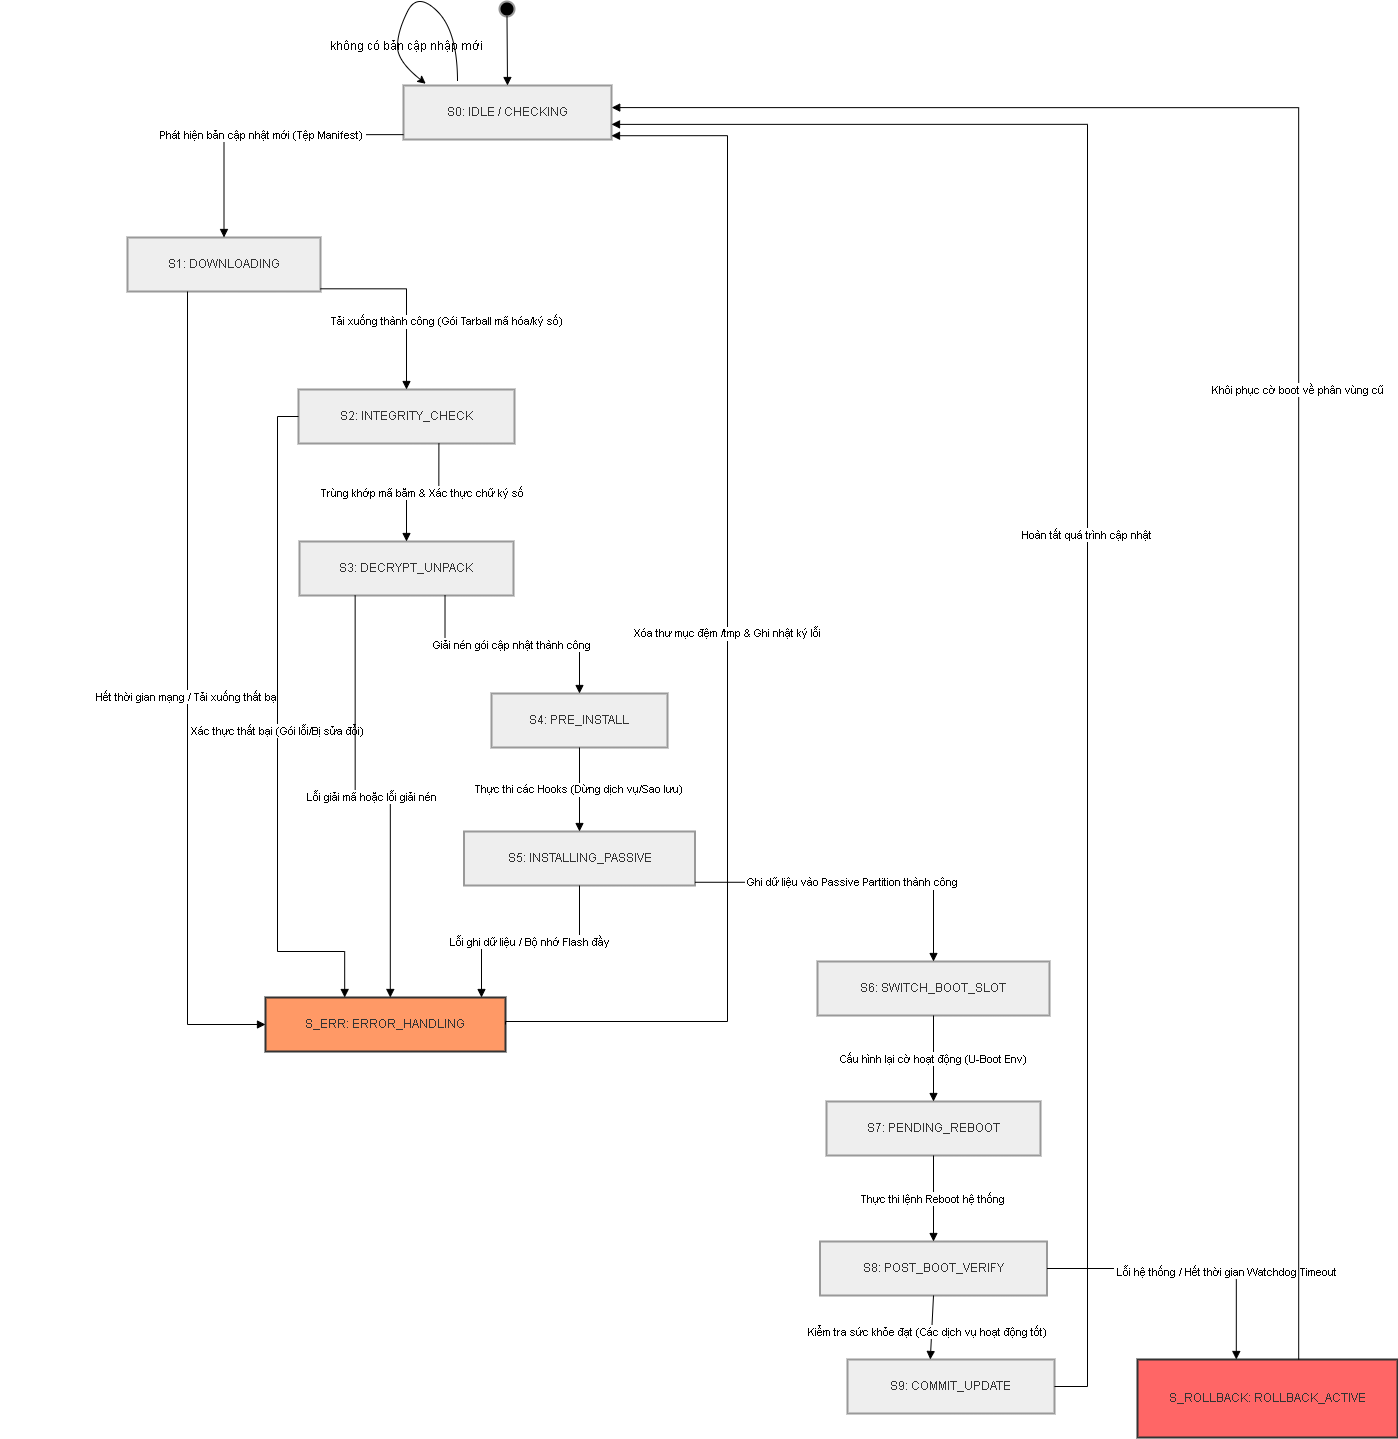

The diagram above was exported from draw.io. Its source (the exported page's mxGraphModel, read from the mxfile embedded in the PNG):
<mxGraphModel dx="2400" dy="1185" grid="1" gridSize="10" guides="1" tooltips="1" connect="1" arrows="1" fold="1" page="1" pageScale="1" pageWidth="850" pageHeight="1100" math="0" shadow="0">
  <root>
    <mxCell id="0" />
    <mxCell id="1" parent="0" />
    <mxCell id="z9K0eNWYLxPzLx6WCliT-1" parent="1" style="ellipse;aspect=fixed;strokeWidth=2;whiteSpace=wrap;fillColor=#000;strokeColor=light-dark(#999999,#cccccc);fontColor=light-dark(#333333,#cccccc);" value="" vertex="1">
      <mxGeometry height="15" width="15" x="562" y="40" as="geometry" />
    </mxCell>
    <mxCell id="z9K0eNWYLxPzLx6WCliT-2" parent="1" style="whiteSpace=wrap;strokeWidth=2;fillColor=light-dark(#eeeeee,#1f2020);strokeColor=light-dark(#999999,#cccccc);fontColor=light-dark(#333333,#cccccc);" value="S0: IDLE / CHECKING" vertex="1">
      <mxGeometry height="54" width="208" x="466" y="124" as="geometry" />
    </mxCell>
    <mxCell id="z9K0eNWYLxPzLx6WCliT-3" parent="1" style="whiteSpace=wrap;strokeWidth=2;fillColor=light-dark(#eeeeee,#1f2020);strokeColor=light-dark(#999999,#cccccc);fontColor=light-dark(#333333,#cccccc);" value="S1: DOWNLOADING" vertex="1">
      <mxGeometry height="54" width="193" x="190" y="276" as="geometry" />
    </mxCell>
    <mxCell id="z9K0eNWYLxPzLx6WCliT-4" parent="1" style="whiteSpace=wrap;strokeWidth=2;fillColor=light-dark(#eeeeee,#1f2020);strokeColor=light-dark(#999999,#cccccc);fontColor=light-dark(#333333,#cccccc);" value="S2: INTEGRITY_CHECK" vertex="1">
      <mxGeometry height="54" width="216" x="361" y="428" as="geometry" />
    </mxCell>
    <mxCell id="z9K0eNWYLxPzLx6WCliT-5" parent="1" style="whiteSpace=wrap;strokeWidth=2;fillColor=#f96;strokeColor=#333;fontColor=light-dark(#333333,#cccccc);" value="S_ERR: ERROR_HANDLING" vertex="1">
      <mxGeometry height="54" width="240" x="328" y="1036" as="geometry" />
    </mxCell>
    <mxCell id="z9K0eNWYLxPzLx6WCliT-6" parent="1" style="whiteSpace=wrap;strokeWidth=2;fillColor=light-dark(#eeeeee,#1f2020);strokeColor=light-dark(#999999,#cccccc);fontColor=light-dark(#333333,#cccccc);" value="S3: DECRYPT_UNPACK" vertex="1">
      <mxGeometry height="54" width="214" x="362" y="580" as="geometry" />
    </mxCell>
    <mxCell id="z9K0eNWYLxPzLx6WCliT-7" parent="1" style="whiteSpace=wrap;strokeWidth=2;fillColor=light-dark(#eeeeee,#1f2020);strokeColor=light-dark(#999999,#cccccc);fontColor=light-dark(#333333,#cccccc);" value="S4: PRE_INSTALL" vertex="1">
      <mxGeometry height="54" width="176" x="554" y="732" as="geometry" />
    </mxCell>
    <mxCell id="z9K0eNWYLxPzLx6WCliT-8" parent="1" style="whiteSpace=wrap;strokeWidth=2;fillColor=light-dark(#eeeeee,#1f2020);strokeColor=light-dark(#999999,#cccccc);fontColor=light-dark(#333333,#cccccc);" value="S5: INSTALLING_PASSIVE" vertex="1">
      <mxGeometry height="54" width="231" x="526.5" y="870" as="geometry" />
    </mxCell>
    <mxCell id="z9K0eNWYLxPzLx6WCliT-9" parent="1" style="whiteSpace=wrap;strokeWidth=2;fillColor=light-dark(#eeeeee,#1f2020);strokeColor=light-dark(#999999,#cccccc);fontColor=light-dark(#333333,#cccccc);" value="S6: SWITCH_BOOT_SLOT" vertex="1">
      <mxGeometry height="54" width="232" x="880" y="1000" as="geometry" />
    </mxCell>
    <mxCell id="z9K0eNWYLxPzLx6WCliT-10" parent="1" style="whiteSpace=wrap;strokeWidth=2;fillColor=light-dark(#eeeeee,#1f2020);strokeColor=light-dark(#999999,#cccccc);fontColor=light-dark(#333333,#cccccc);" value="S7: PENDING_REBOOT" vertex="1">
      <mxGeometry height="54" width="214" x="889" y="1140" as="geometry" />
    </mxCell>
    <mxCell id="z9K0eNWYLxPzLx6WCliT-11" parent="1" style="whiteSpace=wrap;strokeWidth=2;fillColor=light-dark(#eeeeee,#1f2020);strokeColor=light-dark(#999999,#cccccc);fontColor=light-dark(#333333,#cccccc);" value="S8: POST_BOOT_VERIFY" vertex="1">
      <mxGeometry height="54" width="227" x="882.5" y="1280" as="geometry" />
    </mxCell>
    <mxCell id="z9K0eNWYLxPzLx6WCliT-12" parent="1" style="whiteSpace=wrap;strokeWidth=2;fillColor=light-dark(#eeeeee,#1f2020);strokeColor=light-dark(#999999,#cccccc);fontColor=light-dark(#333333,#cccccc);" value="S9: COMMIT_UPDATE" vertex="1">
      <mxGeometry height="54" width="207" x="910" y="1398" as="geometry" />
    </mxCell>
    <mxCell id="z9K0eNWYLxPzLx6WCliT-13" parent="1" style="whiteSpace=wrap;strokeWidth=2;fillColor=#f66;strokeColor=#333;fontColor=light-dark(#333333,#cccccc);" value="S_ROLLBACK: ROLLBACK_ACTIVE" vertex="1">
      <mxGeometry height="78" width="260" x="1200" y="1398" as="geometry" />
    </mxCell>
    <mxCell id="z9K0eNWYLxPzLx6WCliT-15" parent="1" style="whiteSpace=wrap;strokeWidth=2;fillColor=light-dark(#eeeeee,#1f2020);strokeColor=light-dark(#999999,#cccccc);fontColor=light-dark(#333333,#cccccc);" value="" vertex="1">
      <mxGeometry x="64" y="303" as="geometry" />
    </mxCell>
    <mxCell id="z9K0eNWYLxPzLx6WCliT-16" parent="1" style="whiteSpace=wrap;strokeWidth=2;fillColor=light-dark(#eeeeee,#1f2020);strokeColor=light-dark(#999999,#cccccc);fontColor=light-dark(#333333,#cccccc);" value="" vertex="1">
      <mxGeometry x="271" y="455" as="geometry" />
    </mxCell>
    <mxCell id="z9K0eNWYLxPzLx6WCliT-17" edge="1" parent="1" source="z9K0eNWYLxPzLx6WCliT-1" style="curved=1;startArrow=none;endArrow=block;exitX=0.5;exitY=0.97;entryX=0.5;entryY=0;rounded=0;" target="z9K0eNWYLxPzLx6WCliT-2" value="">
      <mxGeometry relative="1" as="geometry">
        <Array as="points" />
      </mxGeometry>
    </mxCell>
    <mxCell id="z9K0eNWYLxPzLx6WCliT-18" edge="1" parent="1" source="z9K0eNWYLxPzLx6WCliT-2" style="startArrow=none;endArrow=block;exitX=0;exitY=0.91;entryX=0.5;entryY=0;rounded=0;edgeStyle=orthogonalEdgeStyle;" target="z9K0eNWYLxPzLx6WCliT-3" value="Phát hiện bản cập nhật mới (Tệp Manifest)">
      <mxGeometry relative="1" as="geometry" />
    </mxCell>
    <mxCell id="z9K0eNWYLxPzLx6WCliT-22" edge="1" parent="1" source="z9K0eNWYLxPzLx6WCliT-3" style="startArrow=none;endArrow=block;exitX=1;exitY=0.95;entryX=0.5;entryY=0;rounded=0;edgeStyle=orthogonalEdgeStyle;" target="z9K0eNWYLxPzLx6WCliT-4" value="Tải xuống thành công (Gói Tarball mã hóa/ký số)">
      <mxGeometry relative="1" x="0.2715" y="41" as="geometry">
        <mxPoint as="offset" />
      </mxGeometry>
    </mxCell>
    <mxCell id="z9K0eNWYLxPzLx6WCliT-23" edge="1" parent="1" style="startArrow=none;endArrow=block;entryX=0;entryY=0.5;rounded=0;edgeStyle=orthogonalEdgeStyle;entryDx=0;entryDy=0;" target="z9K0eNWYLxPzLx6WCliT-5" value="Hết thời gian mạng / Tải xuống thất bại">
      <mxGeometry relative="1" as="geometry">
        <Array as="points">
          <mxPoint x="250" y="330" />
          <mxPoint x="250" y="1063" />
        </Array>
        <mxPoint x="250" y="330" as="sourcePoint" />
      </mxGeometry>
    </mxCell>
    <mxCell id="z9K0eNWYLxPzLx6WCliT-24" edge="1" parent="1" source="z9K0eNWYLxPzLx6WCliT-4" style="startArrow=none;endArrow=block;exitX=0.65;exitY=1;entryX=0.5;entryY=0;rounded=0;edgeStyle=orthogonalEdgeStyle;" target="z9K0eNWYLxPzLx6WCliT-6" value="Trùng khớp mã băm &amp; Xác thực chữ ký số">
      <mxGeometry relative="1" as="geometry" />
    </mxCell>
    <mxCell id="z9K0eNWYLxPzLx6WCliT-25" edge="1" parent="1" source="z9K0eNWYLxPzLx6WCliT-4" style="startArrow=none;endArrow=block;exitX=0;exitY=0.5;entryX=0.33;entryY=0;rounded=0;edgeStyle=orthogonalEdgeStyle;exitDx=0;exitDy=0;" target="z9K0eNWYLxPzLx6WCliT-5" value="Xác thực thất bại (Gói lỗi/Bị sửa đổi)">
      <mxGeometry relative="1" as="geometry">
        <Array as="points">
          <mxPoint x="340" y="455" />
          <mxPoint x="340" y="990" />
          <mxPoint x="407" y="990" />
        </Array>
      </mxGeometry>
    </mxCell>
    <mxCell id="z9K0eNWYLxPzLx6WCliT-26" edge="1" parent="1" source="z9K0eNWYLxPzLx6WCliT-6" style="startArrow=none;endArrow=block;exitX=0.68;exitY=1;entryX=0.5;entryY=0;rounded=0;edgeStyle=orthogonalEdgeStyle;" target="z9K0eNWYLxPzLx6WCliT-7" value="Giải nén gói cập nhật thành công">
      <mxGeometry relative="1" as="geometry" />
    </mxCell>
    <mxCell id="z9K0eNWYLxPzLx6WCliT-27" edge="1" parent="1" source="z9K0eNWYLxPzLx6WCliT-6" style="startArrow=none;endArrow=block;exitX=0.26;exitY=1;entryX=0.52;entryY=0;rounded=0;edgeStyle=orthogonalEdgeStyle;" target="z9K0eNWYLxPzLx6WCliT-5" value="Lỗi giải mã hoặc lỗi giải nén">
      <mxGeometry relative="1" as="geometry" />
    </mxCell>
    <mxCell id="z9K0eNWYLxPzLx6WCliT-28" edge="1" parent="1" source="z9K0eNWYLxPzLx6WCliT-7" style="curved=1;startArrow=none;endArrow=block;exitX=0.5;exitY=1;entryX=0.5;entryY=0;rounded=0;" target="z9K0eNWYLxPzLx6WCliT-8" value="Thực thi các Hooks (Dừng dịch vụ/Sao lưu)">
      <mxGeometry relative="1" as="geometry">
        <Array as="points" />
      </mxGeometry>
    </mxCell>
    <mxCell id="z9K0eNWYLxPzLx6WCliT-29" edge="1" parent="1" source="z9K0eNWYLxPzLx6WCliT-8" style="startArrow=none;endArrow=block;exitX=1;exitY=0.94;entryX=0.5;entryY=0;rounded=0;edgeStyle=orthogonalEdgeStyle;" target="z9K0eNWYLxPzLx6WCliT-9" value="Ghi dữ liệu vào Passive Partition thành công">
      <mxGeometry relative="1" as="geometry" />
    </mxCell>
    <mxCell id="z9K0eNWYLxPzLx6WCliT-30" edge="1" parent="1" source="z9K0eNWYLxPzLx6WCliT-8" style="startArrow=none;endArrow=block;exitX=0.5;exitY=1;entryX=0.9;entryY=0;rounded=0;edgeStyle=orthogonalEdgeStyle;" target="z9K0eNWYLxPzLx6WCliT-5" value="Lỗi ghi dữ liệu / Bộ nhớ Flash đầy">
      <mxGeometry relative="1" as="geometry" />
    </mxCell>
    <mxCell id="z9K0eNWYLxPzLx6WCliT-31" edge="1" parent="1" source="z9K0eNWYLxPzLx6WCliT-9" style="curved=1;startArrow=none;endArrow=block;exitX=0.5;exitY=1;entryX=0.5;entryY=0;rounded=0;" target="z9K0eNWYLxPzLx6WCliT-10" value="Cấu hình lại cờ hoạt động (U-Boot Env)">
      <mxGeometry relative="1" as="geometry">
        <Array as="points" />
      </mxGeometry>
    </mxCell>
    <mxCell id="z9K0eNWYLxPzLx6WCliT-32" edge="1" parent="1" source="z9K0eNWYLxPzLx6WCliT-10" style="curved=1;startArrow=none;endArrow=block;exitX=0.5;exitY=1;entryX=0.5;entryY=0;rounded=0;" target="z9K0eNWYLxPzLx6WCliT-11" value="Thực thi lệnh Reboot hệ thống">
      <mxGeometry relative="1" as="geometry">
        <Array as="points" />
      </mxGeometry>
    </mxCell>
    <mxCell id="z9K0eNWYLxPzLx6WCliT-33" edge="1" parent="1" source="z9K0eNWYLxPzLx6WCliT-11" style="startArrow=none;endArrow=block;exitX=0.5;exitY=1;entryX=0.4;entryY=0;rounded=0;" target="z9K0eNWYLxPzLx6WCliT-12" value="Kiểm tra sức khỏe đạt (Các dịch vụ hoạt động tốt)">
      <mxGeometry relative="1" x="0.1315" y="-4" as="geometry">
        <mxPoint as="offset" />
      </mxGeometry>
    </mxCell>
    <mxCell id="z9K0eNWYLxPzLx6WCliT-34" edge="1" parent="1" source="z9K0eNWYLxPzLx6WCliT-11" style="startArrow=none;endArrow=block;exitX=1;exitY=0.5;entryX=0.38;entryY=0;rounded=0;edgeStyle=orthogonalEdgeStyle;exitDx=0;exitDy=0;" target="z9K0eNWYLxPzLx6WCliT-13" value="Lỗi hệ thống / Hết thời gian Watchdog Timeout">
      <mxGeometry relative="1" x="0.2879" y="-3" as="geometry">
        <mxPoint as="offset" />
      </mxGeometry>
    </mxCell>
    <mxCell id="z9K0eNWYLxPzLx6WCliT-35" edge="1" parent="1" source="z9K0eNWYLxPzLx6WCliT-12" style="startArrow=none;endArrow=block;exitX=1;exitY=0.5;entryX=1;entryY=0.72;rounded=0;edgeStyle=orthogonalEdgeStyle;exitDx=0;exitDy=0;" target="z9K0eNWYLxPzLx6WCliT-2" value="Hoàn tất quá trình cập nhật">
      <mxGeometry relative="1" as="geometry">
        <Array as="points">
          <mxPoint x="1150" y="1425" />
          <mxPoint x="1150" y="163" />
        </Array>
      </mxGeometry>
    </mxCell>
    <mxCell id="z9K0eNWYLxPzLx6WCliT-36" edge="1" parent="1" source="z9K0eNWYLxPzLx6WCliT-13" style="startArrow=none;endArrow=block;exitX=0.62;exitY=0;entryX=1.001;entryY=0.409;rounded=0;edgeStyle=orthogonalEdgeStyle;entryDx=0;entryDy=0;entryPerimeter=0;" target="z9K0eNWYLxPzLx6WCliT-2" value="Khôi phục cờ boot về phân vùng cũ">
      <mxGeometry relative="1" as="geometry" />
    </mxCell>
    <mxCell id="z9K0eNWYLxPzLx6WCliT-37" edge="1" parent="1" source="z9K0eNWYLxPzLx6WCliT-5" style="startArrow=none;endArrow=block;exitX=1;exitY=0.5;entryX=1;entryY=0.93;rounded=0;edgeStyle=orthogonalEdgeStyle;exitDx=0;exitDy=0;" target="z9K0eNWYLxPzLx6WCliT-2" value="Xóa thư mục đệm /tmp &amp; Ghi nhật ký lỗi">
      <mxGeometry relative="1" as="geometry">
        <Array as="points">
          <mxPoint x="568" y="1060" />
          <mxPoint x="790" y="1060" />
          <mxPoint x="790" y="174" />
        </Array>
      </mxGeometry>
    </mxCell>
    <mxCell id="UR8ck4RwFZTWFdnfQ24C-3" edge="1" parent="1" style="curved=1;endArrow=classic;html=1;rounded=0;entryX=0.107;entryY=-0.033;entryDx=0;entryDy=0;entryPerimeter=0;" target="z9K0eNWYLxPzLx6WCliT-2" value="">
      <mxGeometry height="50" relative="1" width="50" as="geometry">
        <Array as="points">
          <mxPoint x="520" y="70" />
          <mxPoint x="480" y="30" />
          <mxPoint x="460" y="70" />
          <mxPoint x="460" y="100" />
        </Array>
        <mxPoint x="520" y="120" as="sourcePoint" />
        <mxPoint x="502.2560000000003" y="130.41999999999996" as="targetPoint" />
      </mxGeometry>
    </mxCell>
    <mxCell id="UR8ck4RwFZTWFdnfQ24C-4" parent="1" style="text;html=1;whiteSpace=wrap;strokeColor=none;fillColor=none;align=center;verticalAlign=middle;rounded=0;" value="không có bản cập nhập mới" vertex="1">
      <mxGeometry height="30" width="170" x="384" y="70" as="geometry" />
    </mxCell>
  </root>
</mxGraphModel>